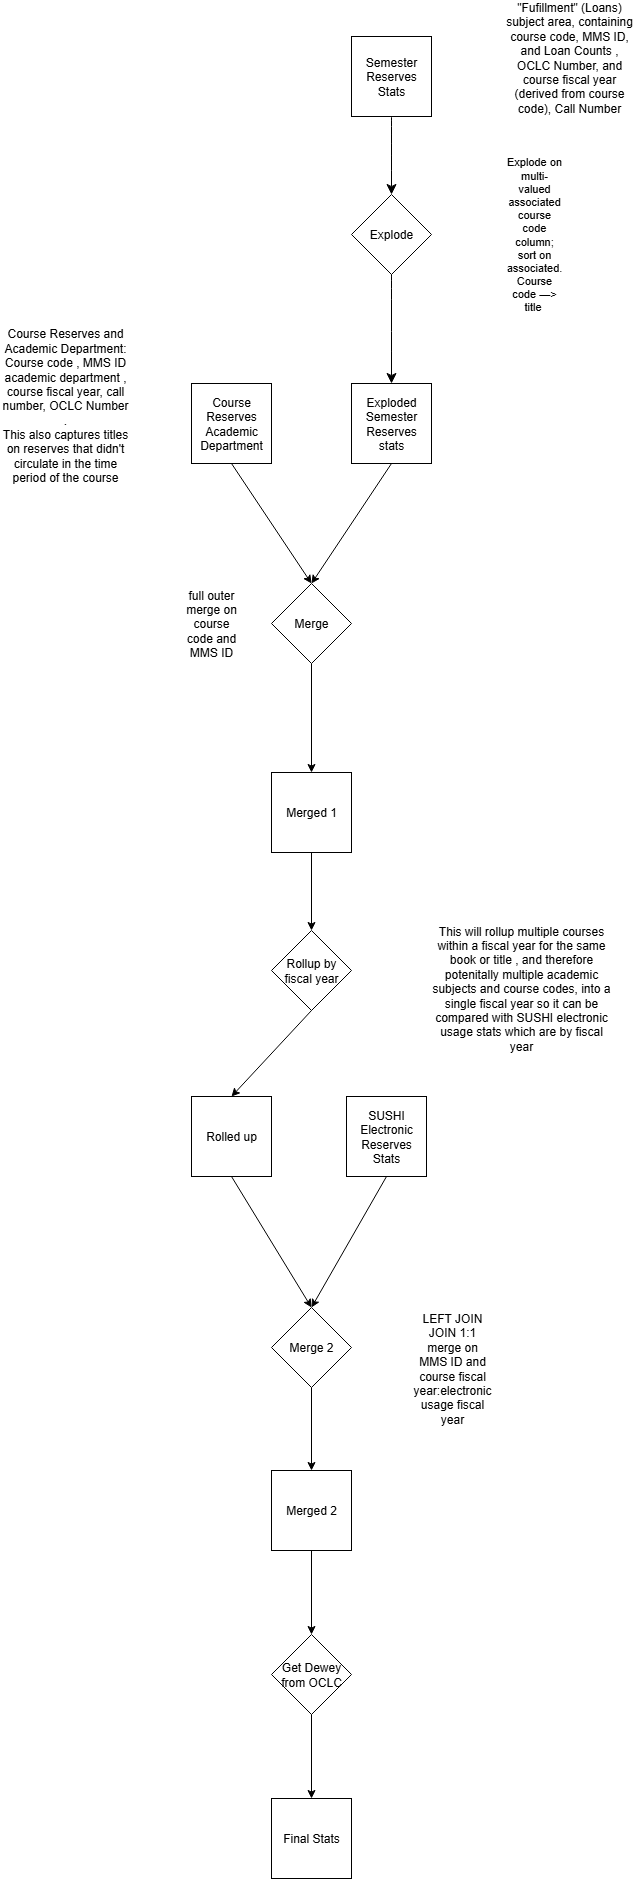

The diagram above was exported from draw.io. Its source (the exported page's mxGraphModel, read from the mxfile embedded in the PNG):
<mxGraphModel dx="770" dy="810" grid="0" gridSize="10" guides="1" tooltips="1" connect="1" arrows="1" fold="1" page="0" pageScale="1" pageWidth="850" pageHeight="1100" math="0" shadow="0">
  <root>
    <mxCell id="0" />
    <mxCell id="1" parent="0" />
    <mxCell id="Vj-iidEV89CSmfTlMhZ--1" value="Course Reserves Academic Department" style="whiteSpace=wrap;html=1;aspect=fixed;" parent="1" vertex="1">
      <mxGeometry x="200" y="40" width="80" height="80" as="geometry" />
    </mxCell>
    <mxCell id="Vj-iidEV89CSmfTlMhZ--2" value="Exploded Semester Reserves stats" style="whiteSpace=wrap;html=1;aspect=fixed;" parent="1" vertex="1">
      <mxGeometry x="360" y="40" width="80" height="80" as="geometry" />
    </mxCell>
    <mxCell id="Vj-iidEV89CSmfTlMhZ--3" value="SUSHI Electronic Reserves Stats" style="whiteSpace=wrap;html=1;aspect=fixed;" parent="1" vertex="1">
      <mxGeometry x="355" y="753" width="80" height="80" as="geometry" />
    </mxCell>
    <mxCell id="Vj-iidEV89CSmfTlMhZ--4" value="Get Dewey from OCLC" style="rhombus;whiteSpace=wrap;html=1;" parent="1" vertex="1">
      <mxGeometry x="280" y="1291" width="80" height="80" as="geometry" />
    </mxCell>
    <mxCell id="Vj-iidEV89CSmfTlMhZ--5" value="Merge" style="rhombus;whiteSpace=wrap;html=1;" parent="1" vertex="1">
      <mxGeometry x="280" y="240" width="80" height="80" as="geometry" />
    </mxCell>
    <mxCell id="Vj-iidEV89CSmfTlMhZ--6" value="Final Stats" style="whiteSpace=wrap;html=1;aspect=fixed;" parent="1" vertex="1">
      <mxGeometry x="280" y="1455" width="80" height="80" as="geometry" />
    </mxCell>
    <mxCell id="Vj-iidEV89CSmfTlMhZ--7" value="" style="endArrow=classic;html=1;rounded=0;exitX=0.5;exitY=1;exitDx=0;exitDy=0;entryX=0.5;entryY=0;entryDx=0;entryDy=0;" parent="1" source="Vj-iidEV89CSmfTlMhZ--1" target="Vj-iidEV89CSmfTlMhZ--5" edge="1">
      <mxGeometry width="50" height="50" relative="1" as="geometry">
        <mxPoint x="310" y="220" as="sourcePoint" />
        <mxPoint x="360" y="170" as="targetPoint" />
      </mxGeometry>
    </mxCell>
    <mxCell id="Vj-iidEV89CSmfTlMhZ--8" value="" style="endArrow=classic;html=1;rounded=0;exitX=0.5;exitY=1;exitDx=0;exitDy=0;entryX=0.5;entryY=0;entryDx=0;entryDy=0;" parent="1" source="Vj-iidEV89CSmfTlMhZ--2" target="Vj-iidEV89CSmfTlMhZ--5" edge="1">
      <mxGeometry width="50" height="50" relative="1" as="geometry">
        <mxPoint x="90" y="140" as="sourcePoint" />
        <mxPoint x="330" y="250" as="targetPoint" />
      </mxGeometry>
    </mxCell>
    <mxCell id="Vj-iidEV89CSmfTlMhZ--9" value="full outer merge on course code and MMS ID" style="text;html=1;align=center;verticalAlign=middle;whiteSpace=wrap;rounded=0;" parent="1" vertex="1">
      <mxGeometry x="190" y="265" width="60" height="30" as="geometry" />
    </mxCell>
    <mxCell id="Vj-iidEV89CSmfTlMhZ--13" value="" style="endArrow=classic;html=1;rounded=0;exitX=0.5;exitY=1;exitDx=0;exitDy=0;entryX=0.5;entryY=0;entryDx=0;entryDy=0;" parent="1" target="Vj-iidEV89CSmfTlMhZ--19" edge="1">
      <mxGeometry width="50" height="50" relative="1" as="geometry">
        <mxPoint x="320" y="320" as="sourcePoint" />
        <mxPoint x="240" y="400" as="targetPoint" />
      </mxGeometry>
    </mxCell>
    <mxCell id="Vj-iidEV89CSmfTlMhZ--19" value="Merged 1" style="whiteSpace=wrap;html=1;aspect=fixed;" parent="1" vertex="1">
      <mxGeometry x="280" y="429" width="80" height="80" as="geometry" />
    </mxCell>
    <mxCell id="Vj-iidEV89CSmfTlMhZ--21" value="Rollup by fiscal year" style="rhombus;whiteSpace=wrap;html=1;" parent="1" vertex="1">
      <mxGeometry x="280" y="587" width="80" height="80" as="geometry" />
    </mxCell>
    <mxCell id="Vj-iidEV89CSmfTlMhZ--22" value="This will rollup multiple courses within a fiscal year for the same book or title , and therefore potenitally multiple academic subjects and course codes, into a single fiscal year so it can be compared with SUSHI electronic usage stats which are by fiscal year&lt;div&gt;&lt;br&gt;&lt;/div&gt;" style="text;html=1;align=center;verticalAlign=middle;whiteSpace=wrap;rounded=0;" parent="1" vertex="1">
      <mxGeometry x="435" y="637" width="190" height="30" as="geometry" />
    </mxCell>
    <mxCell id="Vj-iidEV89CSmfTlMhZ--23" value="Rolled up" style="whiteSpace=wrap;html=1;aspect=fixed;" parent="1" vertex="1">
      <mxGeometry x="200" y="753" width="80" height="80" as="geometry" />
    </mxCell>
    <mxCell id="Vj-iidEV89CSmfTlMhZ--24" value="" style="endArrow=classic;html=1;rounded=0;exitX=0.5;exitY=1;exitDx=0;exitDy=0;entryX=0.5;entryY=0;entryDx=0;entryDy=0;" parent="1" source="Vj-iidEV89CSmfTlMhZ--21" target="Vj-iidEV89CSmfTlMhZ--23" edge="1">
      <mxGeometry width="50" height="50" relative="1" as="geometry">
        <mxPoint x="310" y="970" as="sourcePoint" />
        <mxPoint x="360" y="920" as="targetPoint" />
      </mxGeometry>
    </mxCell>
    <mxCell id="Vj-iidEV89CSmfTlMhZ--25" value="" style="endArrow=classic;html=1;rounded=0;exitX=0.5;exitY=1;exitDx=0;exitDy=0;entryX=0.5;entryY=0;entryDx=0;entryDy=0;" parent="1" source="Vj-iidEV89CSmfTlMhZ--19" target="Vj-iidEV89CSmfTlMhZ--21" edge="1">
      <mxGeometry width="50" height="50" relative="1" as="geometry">
        <mxPoint x="310" y="940" as="sourcePoint" />
        <mxPoint x="360" y="890" as="targetPoint" />
      </mxGeometry>
    </mxCell>
    <mxCell id="Vj-iidEV89CSmfTlMhZ--26" value="Merge 2" style="rhombus;whiteSpace=wrap;html=1;" parent="1" vertex="1">
      <mxGeometry x="280" y="964" width="80" height="80" as="geometry" />
    </mxCell>
    <mxCell id="Vj-iidEV89CSmfTlMhZ--27" value="LEFT JOIN JOIN 1:1 merge on MMS ID and course fiscal year:electronic usage fiscal year" style="text;html=1;align=center;verticalAlign=middle;whiteSpace=wrap;rounded=0;" parent="1" vertex="1">
      <mxGeometry x="431" y="1010" width="60" height="30" as="geometry" />
    </mxCell>
    <mxCell id="Vj-iidEV89CSmfTlMhZ--28" value="" style="endArrow=classic;html=1;rounded=0;exitX=0.5;exitY=1;exitDx=0;exitDy=0;entryX=0.5;entryY=0;entryDx=0;entryDy=0;" parent="1" source="Vj-iidEV89CSmfTlMhZ--23" target="Vj-iidEV89CSmfTlMhZ--26" edge="1">
      <mxGeometry width="50" height="50" relative="1" as="geometry">
        <mxPoint x="310" y="1030" as="sourcePoint" />
        <mxPoint x="360" y="980" as="targetPoint" />
      </mxGeometry>
    </mxCell>
    <mxCell id="Vj-iidEV89CSmfTlMhZ--29" value="" style="endArrow=classic;html=1;rounded=0;exitX=0.5;exitY=1;exitDx=0;exitDy=0;entryX=0.5;entryY=0;entryDx=0;entryDy=0;" parent="1" source="Vj-iidEV89CSmfTlMhZ--3" target="Vj-iidEV89CSmfTlMhZ--26" edge="1">
      <mxGeometry width="50" height="50" relative="1" as="geometry">
        <mxPoint x="250" y="1130" as="sourcePoint" />
        <mxPoint x="330" y="1210" as="targetPoint" />
      </mxGeometry>
    </mxCell>
    <mxCell id="Vj-iidEV89CSmfTlMhZ--30" value="Merged 2" style="whiteSpace=wrap;html=1;aspect=fixed;" parent="1" vertex="1">
      <mxGeometry x="280" y="1127" width="80" height="80" as="geometry" />
    </mxCell>
    <mxCell id="Vj-iidEV89CSmfTlMhZ--31" value="" style="endArrow=classic;html=1;rounded=0;exitX=0.5;exitY=1;exitDx=0;exitDy=0;entryX=0.5;entryY=0;entryDx=0;entryDy=0;" parent="1" source="Vj-iidEV89CSmfTlMhZ--26" target="Vj-iidEV89CSmfTlMhZ--30" edge="1">
      <mxGeometry width="50" height="50" relative="1" as="geometry">
        <mxPoint x="310" y="1430" as="sourcePoint" />
        <mxPoint x="360" y="1380" as="targetPoint" />
      </mxGeometry>
    </mxCell>
    <mxCell id="Vj-iidEV89CSmfTlMhZ--32" value="" style="endArrow=classic;html=1;rounded=0;exitX=0.5;exitY=1;exitDx=0;exitDy=0;" parent="1" source="Vj-iidEV89CSmfTlMhZ--30" target="Vj-iidEV89CSmfTlMhZ--4" edge="1">
      <mxGeometry width="50" height="50" relative="1" as="geometry">
        <mxPoint x="330" y="1290" as="sourcePoint" />
        <mxPoint x="330" y="1370" as="targetPoint" />
      </mxGeometry>
    </mxCell>
    <mxCell id="Vj-iidEV89CSmfTlMhZ--33" value="" style="endArrow=classic;html=1;rounded=0;exitX=0.5;exitY=1;exitDx=0;exitDy=0;entryX=0.5;entryY=0;entryDx=0;entryDy=0;" parent="1" source="Vj-iidEV89CSmfTlMhZ--4" target="Vj-iidEV89CSmfTlMhZ--6" edge="1">
      <mxGeometry width="50" height="50" relative="1" as="geometry">
        <mxPoint x="330" y="1450" as="sourcePoint" />
        <mxPoint x="330" y="1530" as="targetPoint" />
      </mxGeometry>
    </mxCell>
    <mxCell id="Vj-iidEV89CSmfTlMhZ--11" value="&lt;div&gt;Course Reserves and Academic Department:&lt;/div&gt;&lt;div&gt;Course code , MMS ID academic department , course fiscal year, call number, OCLC Number .&lt;br&gt;This also captures titles on reserves that didn't circulate in the time period of the course&lt;/div&gt;" style="text;html=1;align=center;verticalAlign=middle;whiteSpace=wrap;rounded=0;" parent="1" vertex="1">
      <mxGeometry x="9" y="40" width="130" height="44" as="geometry" />
    </mxCell>
    <mxCell id="Vj-iidEV89CSmfTlMhZ--34" value="Semester Reserves Stats" style="whiteSpace=wrap;html=1;aspect=fixed;" parent="1" vertex="1">
      <mxGeometry x="360" y="-307" width="80" height="80" as="geometry" />
    </mxCell>
    <mxCell id="Vj-iidEV89CSmfTlMhZ--35" value="&quot;Fufillment&quot; (Loans) subject area, containing course code, MMS ID, and Loan Counts , OCLC Number, and course fiscal year (derived from course code), Call Number" style="text;html=1;align=center;verticalAlign=middle;whiteSpace=wrap;rounded=0;" parent="1" vertex="1">
      <mxGeometry x="513" y="-301" width="130" height="30" as="geometry" />
    </mxCell>
    <mxCell id="Vj-iidEV89CSmfTlMhZ--36" value="Explode" style="rhombus;whiteSpace=wrap;html=1;" parent="1" vertex="1">
      <mxGeometry x="360" y="-149" width="80" height="80" as="geometry" />
    </mxCell>
    <mxCell id="Vj-iidEV89CSmfTlMhZ--37" value="Explode on multi-valued associated course code column; sort on associated. Course code —&amp;gt; title&amp;nbsp;" style="text;strokeColor=none;align=center;fillColor=none;html=1;verticalAlign=middle;whiteSpace=wrap;rounded=0;fontSize=11;" parent="1" vertex="1">
      <mxGeometry x="513" y="-124" width="60" height="30" as="geometry" />
    </mxCell>
    <mxCell id="Vj-iidEV89CSmfTlMhZ--39" value="" style="edgeStyle=none;orthogonalLoop=1;jettySize=auto;html=1;rounded=0;fontSize=12;startSize=8;endSize=8;curved=1;exitX=0.5;exitY=1;exitDx=0;exitDy=0;entryX=0.5;entryY=0;entryDx=0;entryDy=0;" parent="1" source="Vj-iidEV89CSmfTlMhZ--34" target="Vj-iidEV89CSmfTlMhZ--36" edge="1">
      <mxGeometry width="120" relative="1" as="geometry">
        <mxPoint x="403" y="-211" as="sourcePoint" />
        <mxPoint x="560" y="17" as="targetPoint" />
        <Array as="points" />
      </mxGeometry>
    </mxCell>
    <mxCell id="Vj-iidEV89CSmfTlMhZ--41" value="" style="edgeStyle=none;orthogonalLoop=1;jettySize=auto;html=1;rounded=0;fontSize=12;startSize=8;endSize=8;curved=1;exitX=0.5;exitY=1;exitDx=0;exitDy=0;entryX=0.5;entryY=0;entryDx=0;entryDy=0;" parent="1" source="Vj-iidEV89CSmfTlMhZ--36" target="Vj-iidEV89CSmfTlMhZ--2" edge="1">
      <mxGeometry width="120" relative="1" as="geometry">
        <mxPoint x="419" y="-21" as="sourcePoint" />
        <mxPoint x="419" y="57" as="targetPoint" />
        <Array as="points" />
      </mxGeometry>
    </mxCell>
  </root>
</mxGraphModel>